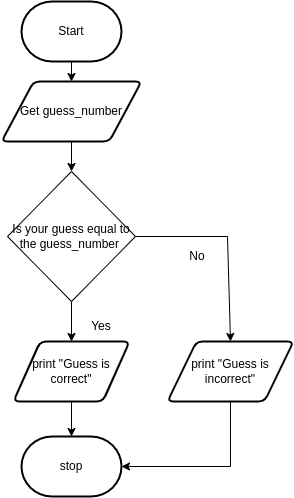

The diagram above was exported from draw.io. Its source (the exported page's mxGraphModel, read from the mxfile embedded in the PNG):
<mxGraphModel dx="725" dy="651" grid="1" gridSize="10" guides="1" tooltips="1" connect="1" arrows="1" fold="1" page="1" pageScale="1" pageWidth="827" pageHeight="1169" math="0" shadow="0">
  <root>
    <mxCell id="0" />
    <mxCell id="1" parent="0" />
    <mxCell id="2" value="" style="edgeStyle=none;html=1;" parent="1" source="3" target="5" edge="1">
      <mxGeometry relative="1" as="geometry" />
    </mxCell>
    <mxCell id="3" value="Start" style="strokeWidth=2;html=1;shape=mxgraph.flowchart.terminator;whiteSpace=wrap;" parent="1" vertex="1">
      <mxGeometry x="364" y="120" width="100" height="60" as="geometry" />
    </mxCell>
    <mxCell id="12" value="" style="edgeStyle=none;html=1;" edge="1" parent="1" source="5" target="11">
      <mxGeometry relative="1" as="geometry" />
    </mxCell>
    <mxCell id="5" value="Get guess_number" style="shape=parallelogram;html=1;strokeWidth=2;perimeter=parallelogramPerimeter;whiteSpace=wrap;rounded=1;arcSize=12;size=0.23;" parent="1" vertex="1">
      <mxGeometry x="344" y="200" width="140" height="60" as="geometry" />
    </mxCell>
    <mxCell id="24" style="edgeStyle=none;rounded=0;html=1;entryX=1;entryY=0.5;entryDx=0;entryDy=0;entryPerimeter=0;fontSize=12;endArrow=classic;endFill=1;" edge="1" parent="1" source="9" target="10">
      <mxGeometry relative="1" as="geometry">
        <Array as="points">
          <mxPoint x="573" y="585" />
        </Array>
      </mxGeometry>
    </mxCell>
    <mxCell id="9" value="print &quot;Guess is incorrect&quot;" style="shape=parallelogram;html=1;strokeWidth=2;perimeter=parallelogramPerimeter;whiteSpace=wrap;rounded=1;arcSize=12;size=0.23;" parent="1" vertex="1">
      <mxGeometry x="510" y="460" width="126" height="60" as="geometry" />
    </mxCell>
    <mxCell id="10" value="stop" style="strokeWidth=2;html=1;shape=mxgraph.flowchart.terminator;whiteSpace=wrap;rounded=1;" parent="1" vertex="1">
      <mxGeometry x="364" y="555" width="100" height="60" as="geometry" />
    </mxCell>
    <mxCell id="15" style="edgeStyle=none;html=1;rounded=0;endArrow=classic;endFill=1;entryX=0.5;entryY=0;entryDx=0;entryDy=0;" edge="1" parent="1" source="11" target="9">
      <mxGeometry relative="1" as="geometry">
        <mxPoint x="520" y="560" as="targetPoint" />
        <Array as="points">
          <mxPoint x="570" y="355" />
        </Array>
      </mxGeometry>
    </mxCell>
    <mxCell id="22" style="edgeStyle=none;rounded=0;html=1;entryX=0.5;entryY=0;entryDx=0;entryDy=0;fontSize=12;endArrow=classic;endFill=1;" edge="1" parent="1" source="11" target="19">
      <mxGeometry relative="1" as="geometry" />
    </mxCell>
    <mxCell id="11" value="Is your guess equal to the guess_number&amp;nbsp;" style="rhombus;whiteSpace=wrap;html=1;" vertex="1" parent="1">
      <mxGeometry x="350" y="290" width="128" height="130" as="geometry" />
    </mxCell>
    <mxCell id="23" style="edgeStyle=none;rounded=0;html=1;entryX=0.5;entryY=0;entryDx=0;entryDy=0;entryPerimeter=0;fontSize=12;endArrow=classic;endFill=1;" edge="1" parent="1" source="19" target="10">
      <mxGeometry relative="1" as="geometry" />
    </mxCell>
    <mxCell id="19" value="&lt;font style=&quot;font-size: 12px&quot;&gt;print &quot;Guess is correct&quot;&lt;/font&gt;" style="shape=parallelogram;html=1;strokeWidth=2;perimeter=parallelogramPerimeter;whiteSpace=wrap;rounded=1;arcSize=12;size=0.23;fontSize=10;" vertex="1" parent="1">
      <mxGeometry x="356" y="460" width="116" height="60" as="geometry" />
    </mxCell>
    <mxCell id="25" value="No" style="text;html=1;strokeColor=none;fillColor=none;align=center;verticalAlign=middle;whiteSpace=wrap;rounded=0;fontSize=12;" vertex="1" parent="1">
      <mxGeometry x="510" y="360" width="60" height="30" as="geometry" />
    </mxCell>
    <mxCell id="26" value="Yes" style="text;html=1;strokeColor=none;fillColor=none;align=center;verticalAlign=middle;whiteSpace=wrap;rounded=0;fontSize=12;" vertex="1" parent="1">
      <mxGeometry x="414" y="430" width="60" height="30" as="geometry" />
    </mxCell>
  </root>
</mxGraphModel>